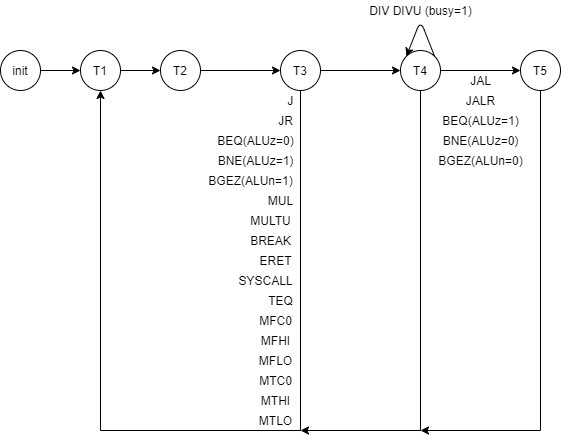

The diagram above was exported from draw.io. Its source (the exported page's mxGraphModel, read from the mxfile embedded in the PNG):
<mxGraphModel dx="962" dy="632" grid="1" gridSize="10" guides="1" tooltips="1" connect="1" arrows="1" fold="1" page="1" pageScale="1" pageWidth="827" pageHeight="1169" math="0" shadow="0">
  <root>
    <mxCell id="0" />
    <mxCell id="1" parent="0" />
    <mxCell id="fhx0YT7bA0wvUq_V8bBY-36" style="edgeStyle=orthogonalEdgeStyle;rounded=0;orthogonalLoop=1;jettySize=auto;html=1;entryX=0;entryY=0.5;entryDx=0;entryDy=0;" parent="1" source="fhx0YT7bA0wvUq_V8bBY-1" target="fhx0YT7bA0wvUq_V8bBY-3" edge="1">
      <mxGeometry relative="1" as="geometry" />
    </mxCell>
    <mxCell id="fhx0YT7bA0wvUq_V8bBY-1" value="init" style="ellipse;whiteSpace=wrap;html=1;aspect=fixed;" parent="1" vertex="1">
      <mxGeometry x="40" y="280" width="40" height="40" as="geometry" />
    </mxCell>
    <mxCell id="fhx0YT7bA0wvUq_V8bBY-8" style="edgeStyle=orthogonalEdgeStyle;rounded=0;orthogonalLoop=1;jettySize=auto;html=1;exitX=1;exitY=0.5;exitDx=0;exitDy=0;" parent="1" source="fhx0YT7bA0wvUq_V8bBY-3" target="fhx0YT7bA0wvUq_V8bBY-4" edge="1">
      <mxGeometry relative="1" as="geometry" />
    </mxCell>
    <mxCell id="fhx0YT7bA0wvUq_V8bBY-3" value="T1" style="ellipse;whiteSpace=wrap;html=1;aspect=fixed;" parent="1" vertex="1">
      <mxGeometry x="120" y="280" width="40" height="40" as="geometry" />
    </mxCell>
    <mxCell id="fhx0YT7bA0wvUq_V8bBY-9" style="edgeStyle=orthogonalEdgeStyle;rounded=0;orthogonalLoop=1;jettySize=auto;html=1;exitX=1;exitY=0.5;exitDx=0;exitDy=0;" parent="1" source="fhx0YT7bA0wvUq_V8bBY-4" target="fhx0YT7bA0wvUq_V8bBY-5" edge="1">
      <mxGeometry relative="1" as="geometry" />
    </mxCell>
    <mxCell id="fhx0YT7bA0wvUq_V8bBY-4" value="T2" style="ellipse;whiteSpace=wrap;html=1;aspect=fixed;" parent="1" vertex="1">
      <mxGeometry x="200" y="280" width="40" height="40" as="geometry" />
    </mxCell>
    <mxCell id="fhx0YT7bA0wvUq_V8bBY-10" style="edgeStyle=orthogonalEdgeStyle;rounded=0;orthogonalLoop=1;jettySize=auto;html=1;exitX=0.5;exitY=1;exitDx=0;exitDy=0;entryX=0.5;entryY=1;entryDx=0;entryDy=0;" parent="1" source="fhx0YT7bA0wvUq_V8bBY-5" target="fhx0YT7bA0wvUq_V8bBY-3" edge="1">
      <mxGeometry relative="1" as="geometry">
        <Array as="points">
          <mxPoint x="340" y="660" />
          <mxPoint x="140" y="660" />
        </Array>
      </mxGeometry>
    </mxCell>
    <mxCell id="fhx0YT7bA0wvUq_V8bBY-25" style="edgeStyle=orthogonalEdgeStyle;rounded=0;orthogonalLoop=1;jettySize=auto;html=1;" parent="1" source="fhx0YT7bA0wvUq_V8bBY-5" target="fhx0YT7bA0wvUq_V8bBY-6" edge="1">
      <mxGeometry relative="1" as="geometry" />
    </mxCell>
    <mxCell id="fhx0YT7bA0wvUq_V8bBY-5" value="T3" style="ellipse;whiteSpace=wrap;html=1;aspect=fixed;" parent="1" vertex="1">
      <mxGeometry x="320" y="280" width="40" height="40" as="geometry" />
    </mxCell>
    <mxCell id="fhx0YT7bA0wvUq_V8bBY-26" style="edgeStyle=orthogonalEdgeStyle;rounded=0;orthogonalLoop=1;jettySize=auto;html=1;" parent="1" source="fhx0YT7bA0wvUq_V8bBY-6" target="fhx0YT7bA0wvUq_V8bBY-7" edge="1">
      <mxGeometry relative="1" as="geometry" />
    </mxCell>
    <mxCell id="fhx0YT7bA0wvUq_V8bBY-34" style="edgeStyle=orthogonalEdgeStyle;rounded=0;orthogonalLoop=1;jettySize=auto;html=1;" parent="1" source="fhx0YT7bA0wvUq_V8bBY-6" edge="1">
      <mxGeometry relative="1" as="geometry">
        <mxPoint x="340" y="660" as="targetPoint" />
        <Array as="points">
          <mxPoint x="460" y="660" />
        </Array>
      </mxGeometry>
    </mxCell>
    <mxCell id="fhx0YT7bA0wvUq_V8bBY-6" value="T4" style="ellipse;whiteSpace=wrap;html=1;aspect=fixed;" parent="1" vertex="1">
      <mxGeometry x="440" y="280" width="40" height="40" as="geometry" />
    </mxCell>
    <mxCell id="fhx0YT7bA0wvUq_V8bBY-35" style="edgeStyle=orthogonalEdgeStyle;rounded=0;orthogonalLoop=1;jettySize=auto;html=1;" parent="1" source="fhx0YT7bA0wvUq_V8bBY-7" edge="1">
      <mxGeometry relative="1" as="geometry">
        <mxPoint x="460" y="660" as="targetPoint" />
        <Array as="points">
          <mxPoint x="580" y="660" />
          <mxPoint x="460" y="660" />
        </Array>
      </mxGeometry>
    </mxCell>
    <mxCell id="fhx0YT7bA0wvUq_V8bBY-7" value="T5" style="ellipse;whiteSpace=wrap;html=1;aspect=fixed;" parent="1" vertex="1">
      <mxGeometry x="560" y="280" width="40" height="40" as="geometry" />
    </mxCell>
    <mxCell id="fhx0YT7bA0wvUq_V8bBY-11" value="J" style="text;html=1;align=center;verticalAlign=middle;resizable=0;points=[];autosize=1;" parent="1" vertex="1">
      <mxGeometry x="320" y="320" width="20" height="20" as="geometry" />
    </mxCell>
    <mxCell id="fhx0YT7bA0wvUq_V8bBY-12" value="JR" style="text;html=1;align=center;verticalAlign=middle;resizable=0;points=[];autosize=1;" parent="1" vertex="1">
      <mxGeometry x="310" y="340" width="30" height="20" as="geometry" />
    </mxCell>
    <mxCell id="fhx0YT7bA0wvUq_V8bBY-13" value="ERET" style="text;html=1;align=center;verticalAlign=middle;resizable=0;points=[];autosize=1;" parent="1" vertex="1">
      <mxGeometry x="290" y="480" width="50" height="20" as="geometry" />
    </mxCell>
    <mxCell id="fhx0YT7bA0wvUq_V8bBY-14" value="MFC0" style="text;html=1;align=center;verticalAlign=middle;resizable=0;points=[];autosize=1;" parent="1" vertex="1">
      <mxGeometry x="290" y="540" width="50" height="20" as="geometry" />
    </mxCell>
    <mxCell id="fhx0YT7bA0wvUq_V8bBY-15" value="MFHI" style="text;html=1;align=center;verticalAlign=middle;resizable=0;points=[];autosize=1;" parent="1" vertex="1">
      <mxGeometry x="290" y="560" width="50" height="20" as="geometry" />
    </mxCell>
    <mxCell id="fhx0YT7bA0wvUq_V8bBY-16" value="MFLO" style="text;html=1;align=center;verticalAlign=middle;resizable=0;points=[];autosize=1;" parent="1" vertex="1">
      <mxGeometry x="290" y="580" width="50" height="20" as="geometry" />
    </mxCell>
    <mxCell id="fhx0YT7bA0wvUq_V8bBY-17" value="MTC0" style="text;html=1;align=center;verticalAlign=middle;resizable=0;points=[];autosize=1;" parent="1" vertex="1">
      <mxGeometry x="290" y="600" width="50" height="20" as="geometry" />
    </mxCell>
    <mxCell id="fhx0YT7bA0wvUq_V8bBY-18" value="MTHI" style="text;html=1;align=center;verticalAlign=middle;resizable=0;points=[];autosize=1;" parent="1" vertex="1">
      <mxGeometry x="290" y="620" width="50" height="20" as="geometry" />
    </mxCell>
    <mxCell id="fhx0YT7bA0wvUq_V8bBY-19" value="MTLO" style="text;html=1;align=center;verticalAlign=middle;resizable=0;points=[];autosize=1;" parent="1" vertex="1">
      <mxGeometry x="290" y="640" width="50" height="20" as="geometry" />
    </mxCell>
    <mxCell id="fhx0YT7bA0wvUq_V8bBY-20" value="MUL" style="text;html=1;align=center;verticalAlign=middle;resizable=0;points=[];autosize=1;" parent="1" vertex="1">
      <mxGeometry x="300" y="420" width="40" height="20" as="geometry" />
    </mxCell>
    <mxCell id="fhx0YT7bA0wvUq_V8bBY-21" value="MULTU" style="text;html=1;align=center;verticalAlign=middle;resizable=0;points=[];autosize=1;" parent="1" vertex="1">
      <mxGeometry x="280" y="440" width="60" height="20" as="geometry" />
    </mxCell>
    <mxCell id="fhx0YT7bA0wvUq_V8bBY-22" value="SYSCALL" style="text;html=1;align=center;verticalAlign=middle;resizable=0;points=[];autosize=1;" parent="1" vertex="1">
      <mxGeometry x="270" y="500" width="70" height="20" as="geometry" />
    </mxCell>
    <mxCell id="fhx0YT7bA0wvUq_V8bBY-23" value="TEQ" style="text;html=1;align=center;verticalAlign=middle;resizable=0;points=[];autosize=1;" parent="1" vertex="1">
      <mxGeometry x="300" y="520" width="40" height="20" as="geometry" />
    </mxCell>
    <mxCell id="fhx0YT7bA0wvUq_V8bBY-24" value="BREAK" style="text;html=1;align=center;verticalAlign=middle;resizable=0;points=[];autosize=1;" parent="1" vertex="1">
      <mxGeometry x="280" y="460" width="60" height="20" as="geometry" />
    </mxCell>
    <mxCell id="fhx0YT7bA0wvUq_V8bBY-27" value="BEQ(ALUz=1)" style="text;html=1;align=center;verticalAlign=middle;resizable=0;points=[];autosize=1;" parent="1" vertex="1">
      <mxGeometry x="475" y="340" width="90" height="20" as="geometry" />
    </mxCell>
    <mxCell id="fhx0YT7bA0wvUq_V8bBY-28" value="BNE(ALUz=0)" style="text;html=1;align=center;verticalAlign=middle;resizable=0;points=[];autosize=1;" parent="1" vertex="1">
      <mxGeometry x="475" y="360" width="90" height="20" as="geometry" />
    </mxCell>
    <mxCell id="fhx0YT7bA0wvUq_V8bBY-29" value="JAL" style="text;html=1;align=center;verticalAlign=middle;resizable=0;points=[];autosize=1;" parent="1" vertex="1">
      <mxGeometry x="500" y="300" width="40" height="20" as="geometry" />
    </mxCell>
    <mxCell id="fhx0YT7bA0wvUq_V8bBY-31" value="JALR" style="text;html=1;align=center;verticalAlign=middle;resizable=0;points=[];autosize=1;" parent="1" vertex="1">
      <mxGeometry x="495" y="320" width="50" height="20" as="geometry" />
    </mxCell>
    <mxCell id="fhx0YT7bA0wvUq_V8bBY-32" value="BGEZ(ALUn=0)" style="text;html=1;align=center;verticalAlign=middle;resizable=0;points=[];autosize=1;" parent="1" vertex="1">
      <mxGeometry x="470" y="380" width="100" height="20" as="geometry" />
    </mxCell>
    <mxCell id="fhx0YT7bA0wvUq_V8bBY-37" value="BEQ(ALUz=0)" style="text;html=1;align=center;verticalAlign=middle;resizable=0;points=[];autosize=1;" parent="1" vertex="1">
      <mxGeometry x="250" y="360" width="90" height="20" as="geometry" />
    </mxCell>
    <mxCell id="fhx0YT7bA0wvUq_V8bBY-38" value="BNE(ALUz=1)" style="text;html=1;align=center;verticalAlign=middle;resizable=0;points=[];autosize=1;" parent="1" vertex="1">
      <mxGeometry x="250" y="380" width="90" height="20" as="geometry" />
    </mxCell>
    <mxCell id="fhx0YT7bA0wvUq_V8bBY-39" value="BGEZ(ALUn=1)" style="text;html=1;align=center;verticalAlign=middle;resizable=0;points=[];autosize=1;" parent="1" vertex="1">
      <mxGeometry x="240" y="400" width="100" height="20" as="geometry" />
    </mxCell>
    <mxCell id="fhx0YT7bA0wvUq_V8bBY-40" value="" style="endArrow=classic;html=1;exitX=1;exitY=0;exitDx=0;exitDy=0;entryX=0;entryY=0;entryDx=0;entryDy=0;" parent="1" source="fhx0YT7bA0wvUq_V8bBY-6" target="fhx0YT7bA0wvUq_V8bBY-6" edge="1">
      <mxGeometry width="50" height="50" relative="1" as="geometry">
        <mxPoint x="430" y="130" as="sourcePoint" />
        <mxPoint x="480" y="80" as="targetPoint" />
        <Array as="points">
          <mxPoint x="460" y="250" />
        </Array>
      </mxGeometry>
    </mxCell>
    <mxCell id="fhx0YT7bA0wvUq_V8bBY-41" value="DIV DIVU (busy=1)" style="text;html=1;align=center;verticalAlign=middle;resizable=0;points=[];autosize=1;" parent="1" vertex="1">
      <mxGeometry x="400" y="230" width="120" height="20" as="geometry" />
    </mxCell>
  </root>
</mxGraphModel>